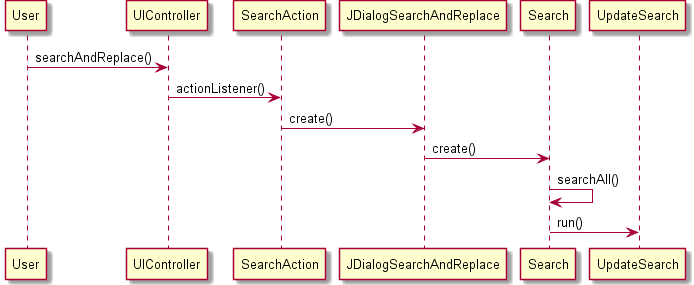

The diagram above was rendered by PlantUML. Its source (embedded in the PNG):
@startuml doc-files/us023_design1.png
User -> UIController: searchAndReplace()
UIController -> SearchAction: actionListener()
SearchAction -> JDialogSearchAndReplace: create()
JDialogSearchAndReplace-> Search : create()
Search -> Search: searchAll()
Search -> UpdateSearch: run()
@enduml